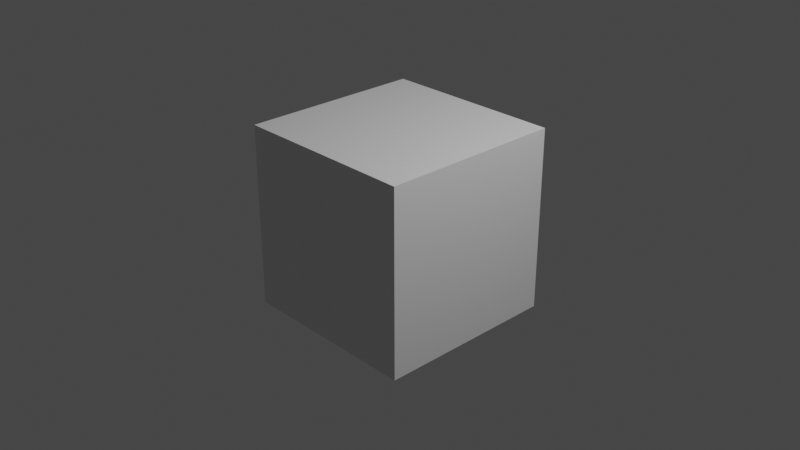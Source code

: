 # Source: nightstand.blend  (saved by Blender 2.82.7; exported with 4.5.12 LTS)
import bpy
from mathutils import Matrix  # noqa: F401  (used for matrix-valued properties, if any)

bpy.ops.wm.read_factory_settings(use_empty=True)
scene = bpy.context.scene
scene.name = 'Scene'

# ---- collections
col_collection = bpy.data.collections.new('Collection'); scene.collection.children.link(col_collection)

# ---- materials (node trees are filled in below, after node groups)
mat_material = bpy.data.materials.new('Material')
mat_material.alpha_threshold = 0.0
mat_material.use_transparent_shadow = False
mat_material.line_color = (0.0, 0.0, 0.0, 1.0)

# ---- material node trees
mat_material.use_nodes = True; mat_material.node_tree.nodes.clear()
_N = mat_material.node_tree.nodes; _L = mat_material.node_tree.links
n0 = _N.new('ShaderNodeOutputMaterial'); n0.name = 'Material Output'; n0.location = (300, 300)
n1 = _N.new('ShaderNodeBsdfPrincipled'); n1.name = 'Principled BSDF'; n1.location = (10, 300)
n1.distribution = 'GGX'
n1.subsurface_method = 'BURLEY'
n1.inputs[2].default_value = 0.4
n1.inputs[3].default_value = 1.45
n1.inputs[27].default_value = (0.0, 0.0, 0.0, 1.0)
n1.inputs[28].default_value = 1.0
_L.new(n1.outputs[0], n0.inputs[0])
n0.is_active_output = True

# ---- world
world_world = bpy.data.worlds.new('World'); scene.world = world_world
world_world.use_nodes = True; world_world.node_tree.nodes.clear()
_N = world_world.node_tree.nodes; _L = world_world.node_tree.links
n0 = _N.new('ShaderNodeOutputWorld'); n0.name = 'World Output'; n0.location = (300, 300)
n1 = _N.new('ShaderNodeBackground'); n1.name = 'Background'; n1.location = (10, 300)
n1.inputs[0].default_value = (0.05088, 0.05088, 0.05088, 1.0)
_L.new(n1.outputs[0], n0.inputs[0])
n0.is_active_output = True
world_world.color = (0.05088, 0.05088, 0.05088)
world_world.use_sun_shadow = False
world_world.sun_shadow_jitter_overblur = 0.0

# ---- cameras
cam_camera = bpy.data.cameras.new('Camera')
cam_camera.clip_end = 100.0
cam_camera.ortho_scale = 7.314

# ---- lights
light_light = bpy.data.lights.new('Light', 'POINT')
light_light.transmission_factor = 0.0
light_light.energy = 1000.0
light_light.shadow_soft_size = 0.1
light_light.shadow_maximum_resolution = 0.006
light_light.use_absolute_resolution = True

# ---- meshes
me_cube = bpy.data.meshes.new('Cube')
me_cube.from_pydata([(1.0, 1.0, 1.0), (1.0, 1.0, -1.0), (1.0, -1.0, 1.0), (1.0, -1.0, -1.0), (-1.0, 1.0, 1.0), (-1.0, 1.0, -1.0), (-1.0, -1.0, 1.0), (-1.0, -1.0, -1.0)], [], [(0, 4, 6, 2), (3, 2, 6, 7), (7, 6, 4, 5), (5, 1, 3, 7), (1, 0, 2, 3), (5, 4, 0, 1)])
_uv = me_cube.uv_layers.new(name='UVMap')
_uv.uv.foreach_set('vector', [0.625, 0.5, 0.875, 0.5, 0.875, 0.75, 0.625, 0.75, 0.375, 0.75, 0.625, 0.75, 0.625, 1.0, 0.375, 1.0, 0.375, 0.0, 0.625, 0.0, 0.625, 0.25, 0.375, 0.25, 0.125, 0.5, 0.375, 0.5, 0.375, 0.75, 0.125, 0.75, 0.375, 0.5, 0.625, 0.5, 0.625, 0.75, 0.375, 0.75, 0.375, 0.25, 0.625, 0.25, 0.625, 0.5, 0.375, 0.5])
me_cube.materials.append(mat_material)
me_cube.use_remesh_preserve_volume = False
me_cube.use_remesh_preserve_attributes = False
me_cube.use_mirror_vertex_groups = False
me_cube.update()

# ---- objects
ob_cube = bpy.data.objects.new('Cube', me_cube)
ob_light = bpy.data.objects.new('Light', light_light)
ob_camera = bpy.data.objects.new('Camera', cam_camera)

# ---- transforms, parenting, visibility, modifiers, constraints
ob_cube.location = (0.0, 0.0, 0.0)
ob_cube.lock_rotations_4d = False
ob_cube.empty_display_type = 'ARROWS'
ob_cube.lineart.crease_threshold = 0.0
ob_light.location = (4.076, 1.005, 5.904)
ob_light.rotation_euler = (0.6503, 0.05522, 1.866)
ob_light.lock_rotations_4d = False
ob_light.empty_display_type = 'ARROWS'
ob_light.color = (0.0, 0.0, 0.0, 0.0)
ob_light.lineart.crease_threshold = 0.0
ob_camera.location = (7.359, -6.926, 4.958)
ob_camera.rotation_euler = (1.109, 0.0, 0.8149)
ob_camera.lock_rotations_4d = False
ob_camera.empty_display_type = 'ARROWS'
ob_camera.color = (0.0, 0.0, 0.0, 0.0)
ob_camera.display_type = 'WIRE'
ob_camera.lineart.crease_threshold = 0.0

# ---- collection membership
col_collection.objects.link(ob_cube)
col_collection.objects.link(ob_light)
col_collection.objects.link(ob_camera)

# ---- scene / render settings (as saved in the file)
scene.camera = ob_camera
scene.frame_start = 1; scene.frame_end = 250; scene.frame_set(1)
scene.render.engine = 'BLENDER_EEVEE_NEXT'
scene.render.image_settings.file_format = 'FFMPEG'
scene.render.image_settings.color_mode = 'RGB'
scene.render.fps = 30
scene.cycles.use_denoising = False
scene.cycles.samples = 128
scene.cycles.sampling_pattern = 'TABULATED_SOBOL'
scene.cycles.use_adaptive_sampling = False
scene.cycles.use_light_tree = False
scene.view_settings.view_transform = 'Filmic'
bpy.context.view_layer.update()
